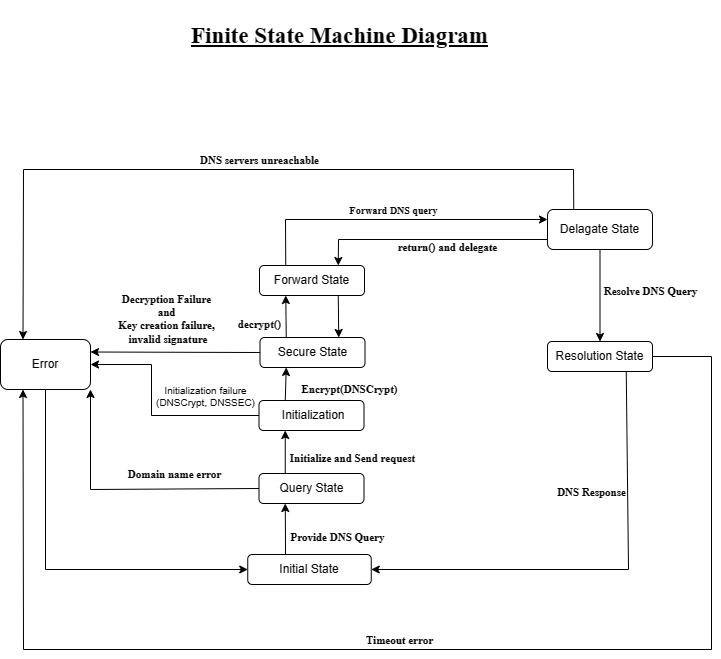

The diagram above was exported from draw.io. Its source (the exported page's mxGraphModel, read from the mxfile embedded in the PNG):
<mxGraphModel dx="1799" dy="1001" grid="1" gridSize="10" guides="1" tooltips="1" connect="1" arrows="1" fold="1" page="1" pageScale="1" pageWidth="827" pageHeight="1169" math="0" shadow="0">
  <root>
    <mxCell id="0" />
    <mxCell id="1" parent="0" />
    <mxCell id="lzzL2BgvHQojJLPWUeVT-77" value="&lt;h1 style=&quot;--tw-border-spacing-x: 0; --tw-border-spacing-y: 0; --tw-translate-x: 0; --tw-translate-y: 0; --tw-rotate: 0; --tw-skew-x: 0; --tw-skew-y: 0; --tw-scale-x: 1; --tw-scale-y: 1; --tw-pan-x: ; --tw-pan-y: ; --tw-pinch-zoom: ; --tw-scroll-snap-strictness: proximity; --tw-ordinal: ; --tw-slashed-zero: ; --tw-numeric-figure: ; --tw-numeric-spacing: ; --tw-numeric-fraction: ; --tw-ring-inset: ; --tw-ring-offset-width: 0px; --tw-ring-offset-color: #fff; --tw-ring-color: rgb(59 130 246 / 0.5); --tw-ring-offset-shadow: 0 0 #0000; --tw-ring-shadow: 0 0 #0000; --tw-shadow: 0 0 #0000; --tw-shadow-colored: 0 0 #0000; --tw-blur: ; --tw-brightness: ; --tw-contrast: ; --tw-grayscale: ; --tw-hue-rotate: ; --tw-invert: ; --tw-saturate: ; --tw-sepia: ; --tw-drop-shadow: ; --tw-backdrop-blur: ; --tw-backdrop-brightness: ; --tw-backdrop-contrast: ; --tw-backdrop-grayscale: ; --tw-backdrop-hue-rotate: ; --tw-backdrop-invert: ; --tw-backdrop-opacity: ; --tw-backdrop-saturate: ; --tw-backdrop-sepia: ; font-size: 23px;&quot;&gt;Finite State Machine Diagram&lt;/h1&gt;" style="text;html=1;align=center;verticalAlign=middle;resizable=0;points=[];autosize=1;strokeColor=none;fillColor=none;fontStyle=5;fontSize=23;fontFamily=Times New Roman;" parent="1" vertex="1">
      <mxGeometry x="234" y="31" width="320" height="70" as="geometry" />
    </mxCell>
    <mxCell id="GkUZFA4UjeNXX3hrcqok-2" value="Secure State" style="rounded=1;whiteSpace=wrap;html=1;" parent="1" vertex="1">
      <mxGeometry x="314.5" y="368" width="105" height="30" as="geometry" />
    </mxCell>
    <mxCell id="0EusrMbN8l81rriXg_XL-2" value="&amp;nbsp;Initialization" style="rounded=1;whiteSpace=wrap;html=1;" parent="1" vertex="1">
      <mxGeometry x="313.5" y="431" width="105" height="30" as="geometry" />
    </mxCell>
    <mxCell id="0EusrMbN8l81rriXg_XL-3" value="Query State" style="rounded=1;whiteSpace=wrap;html=1;" parent="1" vertex="1">
      <mxGeometry x="313.5" y="504" width="105" height="30" as="geometry" />
    </mxCell>
    <mxCell id="0EusrMbN8l81rriXg_XL-4" value="" style="endArrow=classic;html=1;rounded=0;exitX=0.306;exitY=0.033;exitDx=0;exitDy=0;entryX=0.25;entryY=1;entryDx=0;entryDy=0;exitPerimeter=0;" parent="1" source="9_gd8rZSP5GRqg78P2U7-1" target="0EusrMbN8l81rriXg_XL-3" edge="1">
      <mxGeometry width="50" height="50" relative="1" as="geometry">
        <mxPoint x="253.5" y="590" as="sourcePoint" />
        <mxPoint x="698" y="450" as="targetPoint" />
      </mxGeometry>
    </mxCell>
    <mxCell id="5YGqc_gMJ1LHvYg_kgpr-14" value="&lt;font face=&quot;Times New Roman&quot;&gt;Provide DNS Query&lt;/font&gt;" style="edgeLabel;html=1;align=center;verticalAlign=middle;resizable=0;points=[];labelBackgroundColor=none;fontStyle=1" parent="0EusrMbN8l81rriXg_XL-4" vertex="1" connectable="0">
      <mxGeometry x="-0.3497" relative="1" as="geometry">
        <mxPoint x="51" y="-2" as="offset" />
      </mxGeometry>
    </mxCell>
    <mxCell id="0EusrMbN8l81rriXg_XL-6" value="" style="endArrow=classic;html=1;rounded=0;exitX=0.25;exitY=0;exitDx=0;exitDy=0;entryX=0.25;entryY=1;entryDx=0;entryDy=0;" parent="1" source="0EusrMbN8l81rriXg_XL-3" target="0EusrMbN8l81rriXg_XL-2" edge="1">
      <mxGeometry width="50" height="50" relative="1" as="geometry">
        <mxPoint x="648" y="500" as="sourcePoint" />
        <mxPoint x="698" y="450" as="targetPoint" />
      </mxGeometry>
    </mxCell>
    <mxCell id="5YGqc_gMJ1LHvYg_kgpr-15" value="Initialize and Send request" style="edgeLabel;html=1;align=center;verticalAlign=middle;resizable=0;points=[];labelBackgroundColor=none;fontStyle=1;fontSize=11;fontFamily=Times New Roman;" parent="0EusrMbN8l81rriXg_XL-6" vertex="1" connectable="0">
      <mxGeometry x="-0.2746" y="-1" relative="1" as="geometry">
        <mxPoint x="66" as="offset" />
      </mxGeometry>
    </mxCell>
    <mxCell id="0EusrMbN8l81rriXg_XL-7" value="" style="endArrow=classic;html=1;rounded=0;exitX=0.25;exitY=0;exitDx=0;exitDy=0;entryX=0.25;entryY=1;entryDx=0;entryDy=0;labelBackgroundColor=none;" parent="1" source="0EusrMbN8l81rriXg_XL-2" target="GkUZFA4UjeNXX3hrcqok-2" edge="1">
      <mxGeometry width="50" height="50" relative="1" as="geometry">
        <mxPoint x="648" y="500" as="sourcePoint" />
        <mxPoint x="698" y="450" as="targetPoint" />
      </mxGeometry>
    </mxCell>
    <mxCell id="5YGqc_gMJ1LHvYg_kgpr-16" value="Encrypt(DNSCrypt)" style="edgeLabel;html=1;align=center;verticalAlign=middle;resizable=0;points=[];labelBackgroundColor=none;fontSize=11;fontFamily=Times New Roman;fontStyle=1" parent="0EusrMbN8l81rriXg_XL-7" vertex="1" connectable="0">
      <mxGeometry x="-0.3025" relative="1" as="geometry">
        <mxPoint x="63" as="offset" />
      </mxGeometry>
    </mxCell>
    <mxCell id="T5_4PwXSs1bFL72SKFSU-2" value="" style="endArrow=classic;html=1;rounded=0;entryX=1;entryY=0.25;entryDx=0;entryDy=0;exitX=0;exitY=0.5;exitDx=0;exitDy=0;" parent="1" source="GkUZFA4UjeNXX3hrcqok-2" target="5YGqc_gMJ1LHvYg_kgpr-1" edge="1">
      <mxGeometry width="50" height="50" relative="1" as="geometry">
        <mxPoint x="253" y="385" as="sourcePoint" />
        <mxPoint x="233" y="386" as="targetPoint" />
      </mxGeometry>
    </mxCell>
    <mxCell id="5YGqc_gMJ1LHvYg_kgpr-4" value="Decryption&amp;nbsp;Failure&lt;br&gt;and&lt;br&gt;&lt;span style=&quot;text-align: left;&quot;&gt;Key creation failure,&lt;/span&gt;&lt;br style=&quot;--tw-border-spacing-x: 0; --tw-border-spacing-y: 0; --tw-translate-x: 0; --tw-translate-y: 0; --tw-rotate: 0; --tw-skew-x: 0; --tw-skew-y: 0; --tw-scale-x: 1; --tw-scale-y: 1; --tw-pan-x: ; --tw-pan-y: ; --tw-pinch-zoom: ; --tw-scroll-snap-strictness: proximity; --tw-ordinal: ; --tw-slashed-zero: ; --tw-numeric-figure: ; --tw-numeric-spacing: ; --tw-numeric-fraction: ; --tw-ring-inset: ; --tw-ring-offset-width: 0px; --tw-ring-offset-color: #fff; --tw-ring-color: rgb(59 130 246 / 0.5); --tw-ring-offset-shadow: 0 0 #0000; --tw-ring-shadow: 0 0 #0000; --tw-shadow: 0 0 #0000; --tw-shadow-colored: 0 0 #0000; --tw-blur: ; --tw-brightness: ; --tw-contrast: ; --tw-grayscale: ; --tw-hue-rotate: ; --tw-invert: ; --tw-saturate: ; --tw-sepia: ; --tw-drop-shadow: ; --tw-backdrop-blur: ; --tw-backdrop-brightness: ; --tw-backdrop-contrast: ; --tw-backdrop-grayscale: ; --tw-backdrop-hue-rotate: ; --tw-backdrop-invert: ; --tw-backdrop-opacity: ; --tw-backdrop-saturate: ; --tw-backdrop-sepia: ; text-align: left;&quot;&gt;&lt;span style=&quot;text-align: left;&quot;&gt;&amp;nbsp;invalid signature&lt;/span&gt;&lt;span style=&quot;font-size: 12px;&quot;&gt;&lt;br&gt;&lt;/span&gt;" style="edgeLabel;html=1;align=center;verticalAlign=middle;resizable=0;points=[];labelBackgroundColor=none;fontFamily=Times New Roman;fontStyle=1" parent="T5_4PwXSs1bFL72SKFSU-2" vertex="1" connectable="0">
      <mxGeometry x="0.3933" y="-1" relative="1" as="geometry">
        <mxPoint x="24" y="-32" as="offset" />
      </mxGeometry>
    </mxCell>
    <mxCell id="T5_4PwXSs1bFL72SKFSU-4" value="" style="endArrow=classic;html=1;rounded=0;exitX=0.25;exitY=0;exitDx=0;exitDy=0;entryX=0;entryY=0.25;entryDx=0;entryDy=0;" parent="1" source="SlM1ylqC0Z30-eAk__RC-10" target="bOOCeMlZ9bCtK7jNqYvb-2" edge="1">
      <mxGeometry width="50" height="50" relative="1" as="geometry">
        <mxPoint x="292.75" y="304" as="sourcePoint" />
        <mxPoint x="540" y="257.5" as="targetPoint" />
        <Array as="points">
          <mxPoint x="340" y="250" />
        </Array>
      </mxGeometry>
    </mxCell>
    <mxCell id="5YGqc_gMJ1LHvYg_kgpr-18" value="&lt;font style=&quot;font-size: 10px;&quot;&gt;Forward DNS query&lt;/font&gt;" style="edgeLabel;html=1;align=center;verticalAlign=middle;resizable=0;points=[];labelBackgroundColor=none;fontStyle=1;fontFamily=Times New Roman;" parent="T5_4PwXSs1bFL72SKFSU-4" vertex="1" connectable="0">
      <mxGeometry x="-0.6798" relative="1" as="geometry">
        <mxPoint x="103" y="-10" as="offset" />
      </mxGeometry>
    </mxCell>
    <mxCell id="bOOCeMlZ9bCtK7jNqYvb-2" value="Delagate State" style="rounded=1;whiteSpace=wrap;html=1;" parent="1" vertex="1">
      <mxGeometry x="602" y="240" width="105" height="40" as="geometry" />
    </mxCell>
    <mxCell id="bOOCeMlZ9bCtK7jNqYvb-5" value="" style="endArrow=classic;html=1;rounded=0;exitX=0.25;exitY=0;exitDx=0;exitDy=0;entryX=0.25;entryY=0;entryDx=0;entryDy=0;" parent="1" source="bOOCeMlZ9bCtK7jNqYvb-2" target="5YGqc_gMJ1LHvYg_kgpr-1" edge="1">
      <mxGeometry width="50" height="50" relative="1" as="geometry">
        <mxPoint x="675" y="250" as="sourcePoint" />
        <mxPoint x="875" y="290" as="targetPoint" />
        <Array as="points">
          <mxPoint x="628" y="200" />
          <mxPoint x="78" y="200" />
        </Array>
      </mxGeometry>
    </mxCell>
    <mxCell id="5YGqc_gMJ1LHvYg_kgpr-9" value="DNS servers unreachable" style="edgeLabel;html=1;align=center;verticalAlign=middle;resizable=0;points=[];labelBackgroundColor=none;fontFamily=Times New Roman;fontStyle=1" parent="bOOCeMlZ9bCtK7jNqYvb-5" vertex="1" connectable="0">
      <mxGeometry x="-0.2163" y="-2" relative="1" as="geometry">
        <mxPoint x="-58" y="-8" as="offset" />
      </mxGeometry>
    </mxCell>
    <mxCell id="SlM1ylqC0Z30-eAk__RC-3" value="Resolution State" style="rounded=1;whiteSpace=wrap;html=1;" parent="1" vertex="1">
      <mxGeometry x="602" y="372" width="105" height="30" as="geometry" />
    </mxCell>
    <mxCell id="SlM1ylqC0Z30-eAk__RC-5" style="edgeStyle=orthogonalEdgeStyle;rounded=0;orthogonalLoop=1;jettySize=auto;html=1;exitX=0.5;exitY=1;exitDx=0;exitDy=0;" parent="1" source="SlM1ylqC0Z30-eAk__RC-3" target="SlM1ylqC0Z30-eAk__RC-3" edge="1">
      <mxGeometry relative="1" as="geometry" />
    </mxCell>
    <mxCell id="SlM1ylqC0Z30-eAk__RC-7" value="" style="endArrow=classic;html=1;rounded=0;exitX=0.5;exitY=1;exitDx=0;exitDy=0;entryX=0.5;entryY=0;entryDx=0;entryDy=0;" parent="1" source="bOOCeMlZ9bCtK7jNqYvb-2" target="SlM1ylqC0Z30-eAk__RC-3" edge="1">
      <mxGeometry width="50" height="50" relative="1" as="geometry">
        <mxPoint x="566.25" y="280" as="sourcePoint" />
        <mxPoint x="623" y="380" as="targetPoint" />
      </mxGeometry>
    </mxCell>
    <mxCell id="5YGqc_gMJ1LHvYg_kgpr-26" value="Resolve DNS Query" style="edgeLabel;html=1;align=center;verticalAlign=middle;resizable=0;points=[];fontFamily=Times New Roman;fontStyle=1" parent="SlM1ylqC0Z30-eAk__RC-7" vertex="1" connectable="0">
      <mxGeometry x="-0.1554" y="-1" relative="1" as="geometry">
        <mxPoint x="51" y="3" as="offset" />
      </mxGeometry>
    </mxCell>
    <mxCell id="SlM1ylqC0Z30-eAk__RC-8" value="" style="endArrow=classic;html=1;rounded=0;exitX=0.75;exitY=1;exitDx=0;exitDy=0;entryX=1;entryY=0.5;entryDx=0;entryDy=0;" parent="1" source="SlM1ylqC0Z30-eAk__RC-3" target="9_gd8rZSP5GRqg78P2U7-1" edge="1">
      <mxGeometry width="50" height="50" relative="1" as="geometry">
        <mxPoint x="553" y="540" as="sourcePoint" />
        <mxPoint x="436" y="600" as="targetPoint" />
        <Array as="points">
          <mxPoint x="683" y="600" />
        </Array>
      </mxGeometry>
    </mxCell>
    <mxCell id="5YGqc_gMJ1LHvYg_kgpr-22" value="&lt;b&gt;&lt;font face=&quot;Times New Roman&quot;&gt;DNS Response&lt;/font&gt;&lt;/b&gt;" style="edgeLabel;html=1;align=center;verticalAlign=middle;resizable=0;points=[];labelBackgroundColor=none;" parent="SlM1ylqC0Z30-eAk__RC-8" vertex="1" connectable="0">
      <mxGeometry x="-0.5502" relative="1" as="geometry">
        <mxPoint x="-37" y="17" as="offset" />
      </mxGeometry>
    </mxCell>
    <mxCell id="SlM1ylqC0Z30-eAk__RC-9" value="" style="endArrow=classic;html=1;rounded=0;exitX=0.5;exitY=1;exitDx=0;exitDy=0;entryX=0;entryY=0.5;entryDx=0;entryDy=0;" parent="1" source="5YGqc_gMJ1LHvYg_kgpr-1" target="9_gd8rZSP5GRqg78P2U7-1" edge="1">
      <mxGeometry width="50" height="50" relative="1" as="geometry">
        <mxPoint x="113" y="430" as="sourcePoint" />
        <mxPoint x="236" y="625" as="targetPoint" />
        <Array as="points">
          <mxPoint x="100" y="600" />
        </Array>
      </mxGeometry>
    </mxCell>
    <mxCell id="SlM1ylqC0Z30-eAk__RC-10" value="Forward State" style="rounded=1;whiteSpace=wrap;html=1;" parent="1" vertex="1">
      <mxGeometry x="314" y="296" width="105" height="30" as="geometry" />
    </mxCell>
    <mxCell id="SlM1ylqC0Z30-eAk__RC-12" value="" style="endArrow=classic;html=1;rounded=0;entryX=0.25;entryY=1;entryDx=0;entryDy=0;exitX=0.25;exitY=0;exitDx=0;exitDy=0;" parent="1" source="GkUZFA4UjeNXX3hrcqok-2" target="SlM1ylqC0Z30-eAk__RC-10" edge="1">
      <mxGeometry width="50" height="50" relative="1" as="geometry">
        <mxPoint x="292" y="360" as="sourcePoint" />
        <mxPoint x="343" y="380" as="targetPoint" />
      </mxGeometry>
    </mxCell>
    <mxCell id="5YGqc_gMJ1LHvYg_kgpr-17" value="decrypt()" style="edgeLabel;html=1;align=center;verticalAlign=middle;resizable=0;points=[];labelBackgroundColor=none;fontStyle=1;fontFamily=Times New Roman;" parent="SlM1ylqC0Z30-eAk__RC-12" vertex="1" connectable="0">
      <mxGeometry x="-0.1686" y="-1" relative="1" as="geometry">
        <mxPoint x="-28" y="3" as="offset" />
      </mxGeometry>
    </mxCell>
    <mxCell id="SlM1ylqC0Z30-eAk__RC-15" value="" style="endArrow=classic;html=1;rounded=0;exitX=1;exitY=0.5;exitDx=0;exitDy=0;entryX=0.25;entryY=1;entryDx=0;entryDy=0;" parent="1" source="SlM1ylqC0Z30-eAk__RC-3" target="5YGqc_gMJ1LHvYg_kgpr-1" edge="1">
      <mxGeometry width="50" height="50" relative="1" as="geometry">
        <mxPoint x="513" y="480" as="sourcePoint" />
        <mxPoint x="766" y="690" as="targetPoint" />
        <Array as="points">
          <mxPoint x="766" y="387" />
          <mxPoint x="766" y="680" />
          <mxPoint x="78" y="680" />
        </Array>
      </mxGeometry>
    </mxCell>
    <mxCell id="5YGqc_gMJ1LHvYg_kgpr-13" value="Timeout error" style="edgeLabel;html=1;align=center;verticalAlign=middle;resizable=0;points=[];labelBackgroundColor=none;fontFamily=Times New Roman;fontStyle=1" parent="SlM1ylqC0Z30-eAk__RC-15" vertex="1" connectable="0">
      <mxGeometry x="-0.7689" y="3" relative="1" as="geometry">
        <mxPoint x="-316" y="192" as="offset" />
      </mxGeometry>
    </mxCell>
    <mxCell id="PoofYBCxLqeOEYdu7oGA-2" value="" style="endArrow=classic;html=1;rounded=0;exitX=0;exitY=0.75;exitDx=0;exitDy=0;entryX=0.75;entryY=0;entryDx=0;entryDy=0;" parent="1" source="bOOCeMlZ9bCtK7jNqYvb-2" target="SlM1ylqC0Z30-eAk__RC-10" edge="1">
      <mxGeometry width="50" height="50" relative="1" as="geometry">
        <mxPoint x="540" y="272.5" as="sourcePoint" />
        <mxPoint x="333" y="480" as="targetPoint" />
        <Array as="points">
          <mxPoint x="393" y="270" />
        </Array>
      </mxGeometry>
    </mxCell>
    <mxCell id="5YGqc_gMJ1LHvYg_kgpr-20" value="return() and delegate" style="edgeLabel;html=1;align=center;verticalAlign=middle;resizable=0;points=[];fontFamily=Times New Roman;fontStyle=1;labelBackgroundColor=none;" parent="PoofYBCxLqeOEYdu7oGA-2" vertex="1" connectable="0">
      <mxGeometry x="0.3005" y="-1" relative="1" as="geometry">
        <mxPoint x="52" y="8" as="offset" />
      </mxGeometry>
    </mxCell>
    <mxCell id="5YGqc_gMJ1LHvYg_kgpr-1" value="Error" style="rounded=1;whiteSpace=wrap;html=1;" parent="1" vertex="1">
      <mxGeometry x="55" y="370" width="90" height="50" as="geometry" />
    </mxCell>
    <mxCell id="5YGqc_gMJ1LHvYg_kgpr-6" value="" style="endArrow=classic;html=1;rounded=0;entryX=1;entryY=0.5;entryDx=0;entryDy=0;exitX=0;exitY=0.5;exitDx=0;exitDy=0;" parent="1" source="0EusrMbN8l81rriXg_XL-2" target="5YGqc_gMJ1LHvYg_kgpr-1" edge="1">
      <mxGeometry width="50" height="50" relative="1" as="geometry">
        <mxPoint x="207.5" y="431" as="sourcePoint" />
        <mxPoint x="426" y="330" as="targetPoint" />
        <Array as="points">
          <mxPoint x="206" y="446" />
          <mxPoint x="206" y="395" />
        </Array>
      </mxGeometry>
    </mxCell>
    <mxCell id="5YGqc_gMJ1LHvYg_kgpr-8" value="Initialization failure&lt;br style=&quot;font-size: 10px;&quot;&gt;(DNSCrypt, DNSSEC)" style="edgeLabel;html=1;align=center;verticalAlign=middle;resizable=0;points=[];fontSize=10;labelBackgroundColor=none;" parent="5YGqc_gMJ1LHvYg_kgpr-6" vertex="1" connectable="0">
      <mxGeometry x="0.1541" y="-1" relative="1" as="geometry">
        <mxPoint x="52" as="offset" />
      </mxGeometry>
    </mxCell>
    <mxCell id="5YGqc_gMJ1LHvYg_kgpr-11" value="" style="endArrow=classic;html=1;rounded=0;exitX=0;exitY=0.5;exitDx=0;exitDy=0;entryX=1;entryY=1;entryDx=0;entryDy=0;" parent="1" source="0EusrMbN8l81rriXg_XL-3" target="5YGqc_gMJ1LHvYg_kgpr-1" edge="1">
      <mxGeometry width="50" height="50" relative="1" as="geometry">
        <mxPoint x="426" y="360" as="sourcePoint" />
        <mxPoint x="476" y="310" as="targetPoint" />
        <Array as="points">
          <mxPoint x="145" y="520" />
        </Array>
      </mxGeometry>
    </mxCell>
    <mxCell id="5YGqc_gMJ1LHvYg_kgpr-12" value="Domain name error" style="edgeLabel;html=1;align=center;verticalAlign=middle;resizable=0;points=[];labelBackgroundColor=none;fontStyle=1;fontFamily=Times New Roman;" parent="5YGqc_gMJ1LHvYg_kgpr-11" vertex="1" connectable="0">
      <mxGeometry x="-0.2991" y="-5" relative="1" as="geometry">
        <mxPoint x="9" y="-10" as="offset" />
      </mxGeometry>
    </mxCell>
    <mxCell id="9_gd8rZSP5GRqg78P2U7-1" value="Initial State" style="rounded=1;whiteSpace=wrap;html=1;" parent="1" vertex="1">
      <mxGeometry x="302.25" y="585" width="123.5" height="30" as="geometry" />
    </mxCell>
    <mxCell id="nKKct9SHCI93QYEI3X8c-1" value="" style="endArrow=classic;html=1;rounded=0;exitX=0.75;exitY=1;exitDx=0;exitDy=0;entryX=0.75;entryY=0;entryDx=0;entryDy=0;" edge="1" parent="1" source="SlM1ylqC0Z30-eAk__RC-10" target="GkUZFA4UjeNXX3hrcqok-2">
      <mxGeometry width="50" height="50" relative="1" as="geometry">
        <mxPoint x="344.5" y="337" as="sourcePoint" />
        <mxPoint x="345" y="360" as="targetPoint" />
      </mxGeometry>
    </mxCell>
  </root>
</mxGraphModel>